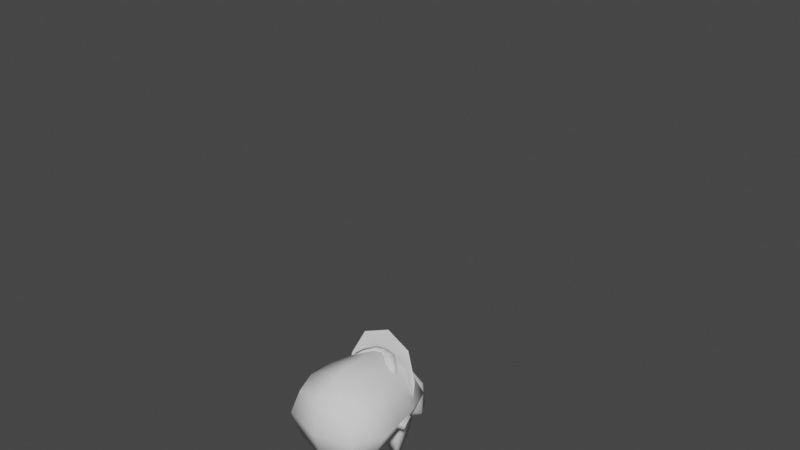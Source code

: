 # Source: NPCCamila.blend  (saved by Blender 3.5.10; exported with 4.5.12 LTS)
import bpy
from mathutils import Matrix  # noqa: F401  (used for matrix-valued properties, if any)

bpy.ops.wm.read_factory_settings(use_empty=True)
scene = bpy.context.scene
scene.name = 'Scene'

# ---- collections
col_collection = bpy.data.collections.new('Collection'); scene.collection.children.link(col_collection)
col_wgts = bpy.data.collections.new('WGTS'); scene.collection.children.link(col_wgts)

# ---- world
world_world = bpy.data.worlds.new('World'); scene.world = world_world
world_world.use_nodes = True; world_world.node_tree.nodes.clear()
_N = world_world.node_tree.nodes; _L = world_world.node_tree.links
n0 = _N.new('ShaderNodeOutputWorld'); n0.name = 'World Output'; n0.location = (300, 300)
n1 = _N.new('ShaderNodeBackground'); n1.name = 'Background'; n1.location = (10, 300)
n1.inputs[0].default_value = (0.05088, 0.05088, 0.05088, 1.0)
_L.new(n1.outputs[0], n0.inputs[0])
n0.is_active_output = True
world_world.color = (0.05088, 0.05088, 0.05088)
world_world.use_sun_shadow = False
world_world.sun_shadow_jitter_overblur = 0.0

# ---- meshes
me_cube_002 = bpy.data.meshes.new('Cube.002')
me_cube_002.from_pydata([(0.07125, -0.06929, -0.1303), (0.08448, -0.06421, 0.0978), (0.08448, 0.07111, -0.07953), (0.08448, 0.08481, 0.1014), (1.573e-09, 0.1062, -0.1164), (1.573e-09, 0.108, 0.1274), (0.103, 0.09794, 0.03653), (0.1096, -0.004766, -0.1064), (0.103, -0.005679, 0.1274), (0.103, -0.09195, 0.03835), (1.573e-09, -0.11, -0.171), (1.573e-09, -0.1193, 0.1274), (1.573e-09, 0.1536, 0.03014), (0.1419, 0.001626, 0.04201), (1.573e-09, -0.154, 0.04748), (1.573e-09, -0.001735, -0.1691), (1.573e-09, -0.005679, 0.1702), (0.09374, 0.09137, -0.03109), (0.09126, -0.08812, -0.04022), (1.573e-09, 0.1376, -0.05135), (0.129, -0.003839, -0.03447), (1.573e-09, -0.1526, -0.03765), (-0.07125, -0.06929, -0.1303), (-0.08448, -0.06421, 0.0978), (-0.08448, 0.07111, -0.07953), (-0.08448, 0.08481, 0.1014), (-0.103, 0.09794, 0.03653), (-0.1096, -0.004766, -0.1064), (-0.103, -0.005679, 0.1274), (-0.103, -0.09195, 0.03835), (-0.1419, 0.001626, 0.04201), (-0.09374, 0.09137, -0.03109), (-0.09126, -0.08812, -0.04022), (-0.129, -0.003839, -0.03447)], [], [(12, 5, 3, 6), (19, 12, 6, 17), (17, 6, 13, 20), (6, 3, 8, 13), (13, 8, 1, 9), (20, 13, 9, 18), (18, 9, 14, 21), (9, 1, 11, 14), (4, 2, 7, 15), (15, 7, 0, 10), (3, 5, 16, 8), (8, 16, 11, 1), (0, 18, 21, 10), (7, 20, 18, 0), (2, 17, 20, 7), (4, 19, 17, 2), (12, 26, 25, 5), (19, 31, 26, 12), (31, 33, 30, 26), (26, 30, 28, 25), (30, 29, 23, 28), (33, 32, 29, 30), (32, 21, 14, 29), (29, 14, 11, 23), (4, 15, 27, 24), (15, 10, 22, 27), (25, 28, 16, 5), (28, 23, 11, 16), (22, 10, 21, 32), (27, 22, 32, 33), (24, 27, 33, 31), (4, 24, 31, 19)])
me_cube_002.polygons.foreach_set('use_smooth', [True] * 32)
_uv = me_cube_002.uv_layers.new(name='UVMap')
_uv.uv.foreach_set('vector', [0.5, 0.375, 0.625, 0.375, 0.625, 0.5, 0.5, 0.5, 0.4375, 0.375, 0.5, 0.375, 0.5, 0.5, 0.4375, 0.5, 0.4375, 0.5, 0.5, 0.5, 0.5, 0.625, 0.4532, 0.625, 0.5, 0.5, 0.625, 0.5, 0.625, 0.625, 0.5, 0.625, 0.5, 0.625, 0.625, 0.625, 0.625, 0.75, 0.5, 0.75, 0.4532, 0.625, 0.5, 0.625, 0.5, 0.75, 0.4375, 0.75, 0.4375, 0.75, 0.5, 0.75, 0.5, 0.875, 0.4375, 0.875, 0.5, 0.75, 0.625, 0.75, 0.625, 0.875, 0.5, 0.875, 0.25, 0.5, 0.375, 0.5, 0.375, 0.625, 0.25, 0.625, 0.25, 0.625, 0.375, 0.625, 0.375, 0.75, 0.25, 0.75, 0.625, 0.5, 0.75, 0.5, 0.75, 0.625, 0.625, 0.625, 0.625, 0.625, 0.75, 0.625, 0.75, 0.75, 0.625, 0.75, 0.375, 0.75, 0.4375, 0.75, 0.4375, 0.875, 0.375, 0.875, 0.375, 0.625, 0.4532, 0.625, 0.4375, 0.75, 0.375, 0.75, 0.375, 0.5, 0.4375, 0.5, 0.4532, 0.625, 0.375, 0.625, 0.375, 0.375, 0.4375, 0.375, 0.4375, 0.5, 0.375, 0.5, 0.5, 0.375, 0.5, 0.5, 0.625, 0.5, 0.625, 0.375, 0.4375, 0.375, 0.4375, 0.5, 0.5, 0.5, 0.5, 0.375, 0.4375, 0.5, 0.4532, 0.625, 0.5, 0.625, 0.5, 0.5, 0.5, 0.5, 0.5, 0.625, 0.625, 0.625, 0.625, 0.5, 0.5, 0.625, 0.5, 0.75, 0.625, 0.75, 0.625, 0.625, 0.4532, 0.625, 0.4375, 0.75, 0.5, 0.75, 0.5, 0.625, 0.4375, 0.75, 0.4375, 0.875, 0.5, 0.875, 0.5, 0.75, 0.5, 0.75, 0.5, 0.875, 0.625, 0.875, 0.625, 0.75, 0.25, 0.5, 0.25, 0.625, 0.375, 0.625, 0.375, 0.5, 0.25, 0.625, 0.25, 0.75, 0.375, 0.75, 0.375, 0.625, 0.625, 0.5, 0.625, 0.625, 0.75, 0.625, 0.75, 0.5, 0.625, 0.625, 0.625, 0.75, 0.75, 0.75, 0.75, 0.625, 0.375, 0.75, 0.375, 0.875, 0.4375, 0.875, 0.4375, 0.75, 0.375, 0.625, 0.375, 0.75, 0.4375, 0.75, 0.4532, 0.625, 0.375, 0.5, 0.375, 0.625, 0.4532, 0.625, 0.4375, 0.5, 0.375, 0.375, 0.375, 0.5, 0.4375, 0.5, 0.4375, 0.375])
me_cube_002.update()
me_cube_003 = bpy.data.meshes.new('Cube.003')
me_cube_003.from_pydata([(0.0, 0.1235, 0.1749), (0.0, 0.1222, -0.1865), (0.0, -0.1067, 0.1761), (0.0, -0.1256, -0.1883), (0.0, 0.1537, -0.07645), (0.0, -0.1718, -0.0827), (0.0, 0.002285, 0.2215), (0.0, 0.002622, -0.2211), (0.0, 0.1582, 0.07923), (0.0, -0.1722, 0.07654), (0.09494, -0.08579, 0.16), (0.1127, -0.09061, -0.1662), (0.09619, 0.09141, 0.1594), (0.1127, 0.09653, -0.1656), (0.1363, 0.1048, -0.08346), (0.1322, -0.001218, 0.1849), (0.1363, -0.003604, -0.1895), (0.1363, -0.103, -0.08665), (0.1858, 0.004826, -0.08484), (0.1116, 0.1009, 0.08079), (0.11, -0.1046, 0.07852), (0.1613, 0.004533, 0.09562), (0.0, 0.1634, -0.01152), (0.0, -0.172, -0.01059), (0.1733, 0.00245, 0.003616), (0.1259, 0.1036, -0.003075), (0.1247, -0.1091, 0.0002581), (-0.09494, -0.08579, 0.16), (-0.1127, -0.09061, -0.1662), (-0.09619, 0.09141, 0.1594), (-0.1127, 0.09653, -0.1656), (-0.1363, 0.1048, -0.08346), (-0.1322, -0.001218, 0.1849), (-0.1363, -0.003604, -0.1895), (-0.1363, -0.103, -0.08665), (-0.1858, 0.004826, -0.08484), (-0.1116, 0.1009, 0.08079), (-0.11, -0.1046, 0.07852), (-0.1613, 0.004533, 0.09562), (-0.1733, 0.00245, 0.003616), (-0.1259, 0.1036, -0.003075), (-0.1247, -0.1091, 0.0002581)], [], [(4, 14, 13, 1), (22, 25, 14, 4), (25, 24, 18, 14), (14, 18, 16, 13), (18, 17, 11, 16), (24, 26, 17, 18), (26, 23, 5, 17), (17, 5, 3, 11), (0, 6, 15, 12), (6, 2, 10, 15), (13, 16, 7, 1), (16, 11, 3, 7), (10, 2, 9, 20), (15, 10, 20, 21), (12, 15, 21, 19), (0, 12, 19, 8), (20, 9, 23, 26), (21, 20, 26, 24), (19, 21, 24, 25), (8, 19, 25, 22), (4, 1, 30, 31), (22, 4, 31, 40), (40, 31, 35, 39), (31, 30, 33, 35), (35, 33, 28, 34), (39, 35, 34, 41), (41, 34, 5, 23), (34, 28, 3, 5), (0, 29, 32, 6), (6, 32, 27, 2), (30, 1, 7, 33), (33, 7, 3, 28), (27, 37, 9, 2), (32, 38, 37, 27), (29, 36, 38, 32), (0, 8, 36, 29), (37, 41, 23, 9), (38, 39, 41, 37), (36, 40, 39, 38), (8, 22, 40, 36)])
me_cube_003.polygons.foreach_set('use_smooth', [True] * 40)
_uv = me_cube_003.uv_layers.new(name='UVMap')
_uv.uv.foreach_set('vector', [0.5, 0.375, 0.5, 0.5, 0.625, 0.5, 0.625, 0.375, 0.4688, 0.375, 0.4688, 0.5, 0.5, 0.5, 0.5, 0.375, 0.4688, 0.5, 0.4766, 0.625, 0.5, 0.625, 0.5, 0.5, 0.5, 0.5, 0.5, 0.625, 0.625, 0.625, 0.625, 0.5, 0.5, 0.625, 0.5, 0.75, 0.625, 0.75, 0.625, 0.625, 0.4766, 0.625, 0.4688, 0.75, 0.5, 0.75, 0.5, 0.625, 0.4688, 0.75, 0.4688, 0.875, 0.5, 0.875, 0.5, 0.75, 0.5, 0.75, 0.5, 0.875, 0.625, 0.875, 0.625, 0.75, 0.25, 0.5, 0.25, 0.625, 0.375, 0.625, 0.375, 0.5, 0.25, 0.625, 0.25, 0.75, 0.375, 0.75, 0.375, 0.625, 0.625, 0.5, 0.625, 0.625, 0.75, 0.625, 0.75, 0.5, 0.625, 0.625, 0.625, 0.75, 0.75, 0.75, 0.75, 0.625, 0.375, 0.75, 0.375, 0.875, 0.4375, 0.875, 0.4375, 0.75, 0.375, 0.625, 0.375, 0.75, 0.4375, 0.75, 0.4532, 0.625, 0.375, 0.5, 0.375, 0.625, 0.4532, 0.625, 0.4375, 0.5, 0.375, 0.375, 0.375, 0.5, 0.4375, 0.5, 0.4375, 0.375, 0.4375, 0.75, 0.4375, 0.875, 0.4688, 0.875, 0.4688, 0.75, 0.4532, 0.625, 0.4375, 0.75, 0.4688, 0.75, 0.4766, 0.625, 0.4375, 0.5, 0.4532, 0.625, 0.4766, 0.625, 0.4688, 0.5, 0.4375, 0.375, 0.4375, 0.5, 0.4688, 0.5, 0.4688, 0.375, 0.5, 0.375, 0.625, 0.375, 0.625, 0.5, 0.5, 0.5, 0.4688, 0.375, 0.5, 0.375, 0.5, 0.5, 0.4688, 0.5, 0.4688, 0.5, 0.5, 0.5, 0.5, 0.625, 0.4766, 0.625, 0.5, 0.5, 0.625, 0.5, 0.625, 0.625, 0.5, 0.625, 0.5, 0.625, 0.625, 0.625, 0.625, 0.75, 0.5, 0.75, 0.4766, 0.625, 0.5, 0.625, 0.5, 0.75, 0.4688, 0.75, 0.4688, 0.75, 0.5, 0.75, 0.5, 0.875, 0.4688, 0.875, 0.5, 0.75, 0.625, 0.75, 0.625, 0.875, 0.5, 0.875, 0.25, 0.5, 0.375, 0.5, 0.375, 0.625, 0.25, 0.625, 0.25, 0.625, 0.375, 0.625, 0.375, 0.75, 0.25, 0.75, 0.625, 0.5, 0.75, 0.5, 0.75, 0.625, 0.625, 0.625, 0.625, 0.625, 0.75, 0.625, 0.75, 0.75, 0.625, 0.75, 0.375, 0.75, 0.4375, 0.75, 0.4375, 0.875, 0.375, 0.875, 0.375, 0.625, 0.4532, 0.625, 0.4375, 0.75, 0.375, 0.75, 0.375, 0.5, 0.4375, 0.5, 0.4532, 0.625, 0.375, 0.625, 0.375, 0.375, 0.4375, 0.375, 0.4375, 0.5, 0.375, 0.5, 0.4375, 0.75, 0.4688, 0.75, 0.4688, 0.875, 0.4375, 0.875, 0.4532, 0.625, 0.4766, 0.625, 0.4688, 0.75, 0.4375, 0.75, 0.4375, 0.5, 0.4688, 0.5, 0.4766, 0.625, 0.4532, 0.625, 0.4375, 0.375, 0.4688, 0.375, 0.4688, 0.5, 0.4375, 0.5])
me_cube_003.use_mirror_x = True
me_cube_003.update()
me_cube_005 = bpy.data.meshes.new('Cube.005')
me_cube_005.from_pydata([(-0.1037, 0.07763, -0.01344), (0.0003981, 0.08604, -0.01344), (-0.0975, 0.07352, 0.03339), (0.00225, 0.08301, 0.03339), (-0.1019, -0.04352, -0.01344), (-0.01618, -0.04623, -0.01344), (-0.09155, -0.03622, 0.03339), (-0.01331, -0.04519, 0.03339), (0.03774, 0.06614, -0.02221), (0.06034, 0.0656, 0.0172), (0.05909, -0.02366, 0.0172), (0.04029, -0.02204, -0.02366), (0.06427, 0.05039, -0.02767), (0.08846, 0.05039, -0.004958), (0.09058, -0.00971, -0.006166), (0.0664, -0.00971, -0.02888), (-0.04975, 0.09471, -0.01344), (-0.04892, 0.08969, 0.03339), (-0.04173, -0.07376, 0.03339), (-0.04131, -0.07878, -0.01344), (0.01556, -0.05928, 0.02326), (-0.005358, -0.05126, -0.01763), (0.01643, -0.08718, 0.01237), (-0.00184, -0.07419, -0.02625), (0.03681, -0.06485, 0.01085), (0.01192, -0.05705, -0.01899), (0.03369, -0.08042, 0.007785), (0.01077, -0.06598, -0.02107), (-0.1025, 0.02474, 0.03339), (0.006589, 0.02549, 0.03339), (-0.1079, 0.02428, -0.01344), (0.006589, 0.02549, -0.01344), (0.06117, 0.02165, 0.0172), (0.04156, 0.02165, -0.02439), (0.09058, 0.02165, -0.006166), (0.0664, 0.02165, -0.02888), (-0.04703, 0.0257, -0.01344), (-0.04703, 0.0257, 0.03339), (-0.1037, 0.07763, 0.009972), (0.001834, 0.09077, 0.009972), (-0.1019, -0.04352, 0.009972), (-0.005411, -0.04702, 0.009972), (0.05137, 0.07244, -0.003592), (0.05137, -0.02913, -0.003592), (0.08113, 0.05039, -0.0205), (0.08325, -0.00971, -0.02171), (-0.04131, -0.07878, 0.009972), (-0.04975, 0.09471, 0.009972), (0.006412, -0.05275, 0.002903), (0.008987, -0.08488, -0.00798), (0.02766, -0.05832, -0.009509), (0.02454, -0.07389, -0.01257), (0.08325, 0.02165, -0.02171), (-0.1079, 0.02428, 0.009972)], [], [(47, 17, 3, 39), (37, 18, 7, 29), (46, 49, 22, 18), (36, 16, 1, 31), (53, 30, 4, 40), (39, 42, 8, 1), (33, 35, 15, 11), (31, 33, 11, 5), (29, 32, 9, 3), (41, 43, 10, 7), (52, 35, 12, 44), (32, 34, 13, 9), (43, 45, 14, 10), (42, 44, 12, 8), (30, 0, 16, 36), (40, 4, 19, 46), (28, 6, 18, 37), (38, 2, 17, 47), (49, 51, 26, 22), (5, 21, 23, 19), (41, 48, 21, 5), (18, 22, 20, 7), (51, 27, 25, 50), (22, 26, 24, 20), (21, 25, 27, 23), (48, 50, 25, 21), (2, 28, 37, 17), (4, 30, 36, 19), (10, 14, 34, 32), (45, 15, 35, 52), (7, 10, 32, 29), (1, 8, 33, 31), (8, 12, 35, 33), (38, 0, 30, 53), (19, 36, 5), (17, 37, 29, 3), (2, 38, 53, 28), (14, 45, 52, 34), (20, 24, 50, 48), (26, 51, 50, 24), (7, 20, 48, 41), (23, 27, 51, 49), (0, 38, 47, 16), (6, 40, 46, 18), (9, 13, 44, 42), (11, 15, 45, 43), (34, 52, 44, 13), (5, 11, 43, 41), (3, 9, 42, 39), (28, 53, 40, 6), (19, 23, 49, 46), (16, 47, 39, 1), (36, 31, 5)])
me_cube_005.polygons.foreach_set('use_smooth', [True] * 53)
_uv = me_cube_005.uv_layers.new(name='UVMap')
_uv.uv.foreach_set('vector', [0.5, 0.125, 0.5, 0.25, 0.625, 0.25, 0.625, 0.125, 0.5, 0.375, 0.5, 0.5, 0.625, 0.5, 0.625, 0.375, 0.5, 0.625, 0.5, 0.625, 0.5, 0.5, 0.5, 0.5, 0.5, 0.875, 0.5, 1.0, 0.625, 1.0, 0.625, 0.875, 0.25, 0.625, 0.25, 0.75, 0.375, 0.75, 0.375, 0.625, 0.625, 0.125, 0.625, 0.125, 0.625, 0.0, 0.625, 0.0, 0.625, 0.875, 0.625, 0.875, 0.625, 0.75, 0.625, 0.75, 0.625, 0.875, 0.625, 0.875, 0.625, 0.75, 0.625, 0.75, 0.625, 0.375, 0.625, 0.375, 0.625, 0.25, 0.625, 0.25, 0.625, 0.625, 0.625, 0.625, 0.625, 0.5, 0.625, 0.5, 0.75, 0.625, 0.75, 0.75, 0.875, 0.75, 0.875, 0.625, 0.625, 0.375, 0.625, 0.375, 0.625, 0.25, 0.625, 0.25, 0.625, 0.625, 0.625, 0.625, 0.625, 0.5, 0.625, 0.5, 0.625, 0.125, 0.625, 0.125, 0.625, 0.0, 0.625, 0.0, 0.375, 0.875, 0.375, 1.0, 0.5, 1.0, 0.5, 0.875, 0.375, 0.625, 0.375, 0.75, 0.5, 0.75, 0.5, 0.625, 0.375, 0.375, 0.375, 0.5, 0.5, 0.5, 0.5, 0.375, 0.375, 0.125, 0.375, 0.25, 0.5, 0.25, 0.5, 0.125, 0.5, 0.625, 0.5, 0.625, 0.5, 0.5, 0.5, 0.5, 0.625, 0.75, 0.625, 0.75, 0.5, 0.75, 0.5, 0.75, 0.625, 0.625, 0.625, 0.625, 0.625, 0.75, 0.625, 0.75, 0.5, 0.5, 0.5, 0.5, 0.625, 0.5, 0.625, 0.5, 0.5, 0.625, 0.5, 0.75, 0.625, 0.75, 0.625, 0.625, 0.5, 0.5, 0.5, 0.5, 0.625, 0.5, 0.625, 0.5, 0.625, 0.75, 0.625, 0.75, 0.5, 0.75, 0.5, 0.75, 0.625, 0.625, 0.625, 0.625, 0.625, 0.75, 0.625, 0.75, 0.375, 0.25, 0.375, 0.375, 0.5, 0.375, 0.5, 0.25, 0.375, 0.75, 0.375, 0.875, 0.5, 0.875, 0.5, 0.75, 0.625, 0.5, 0.625, 0.5, 0.625, 0.375, 0.625, 0.375, 0.625, 0.625, 0.625, 0.75, 0.75, 0.75, 0.75, 0.625, 0.625, 0.5, 0.625, 0.5, 0.625, 0.375, 0.625, 0.375, 0.625, 1.0, 0.625, 1.0, 0.625, 0.875, 0.625, 0.875, 0.625, 1.0, 0.625, 1.0, 0.625, 0.875, 0.625, 0.875, 0.125, 0.625, 0.125, 0.75, 0.25, 0.75, 0.25, 0.625, 0.5, 0.75, 0.5, 0.875, 0.625, 0.75, 0.5, 0.25, 0.5, 0.375, 0.625, 0.375, 0.625, 0.25, 0.125, 0.5, 0.125, 0.625, 0.25, 0.625, 0.25, 0.5, 0.625, 0.5, 0.625, 0.625, 0.75, 0.625, 0.75, 0.5, 0.625, 0.5, 0.625, 0.5, 0.625, 0.625, 0.625, 0.625, 0.5, 0.5, 0.5, 0.625, 0.625, 0.625, 0.625, 0.5, 0.625, 0.5, 0.625, 0.5, 0.625, 0.625, 0.625, 0.625, 0.5, 0.75, 0.5, 0.75, 0.5, 0.625, 0.5, 0.625, 0.375, 0.0, 0.375, 0.125, 0.5, 0.125, 0.5, 0.0, 0.375, 0.5, 0.375, 0.625, 0.5, 0.625, 0.5, 0.5, 0.625, 0.25, 0.625, 0.25, 0.625, 0.125, 0.625, 0.125, 0.625, 0.75, 0.625, 0.75, 0.625, 0.625, 0.625, 0.625, 0.75, 0.5, 0.75, 0.625, 0.875, 0.625, 0.875, 0.5, 0.625, 0.75, 0.625, 0.75, 0.625, 0.625, 0.625, 0.625, 0.625, 0.25, 0.625, 0.25, 0.625, 0.125, 0.625, 0.125, 0.25, 0.5, 0.25, 0.625, 0.375, 0.625, 0.375, 0.5, 0.5, 0.75, 0.5, 0.75, 0.5, 0.625, 0.5, 0.625, 0.5, 0.0, 0.5, 0.125, 0.625, 0.125, 0.625, 0.0, 0.5, 0.875, 0.625, 0.875, 0.625, 0.75])
me_cube_005.update()
me_cube_007 = bpy.data.meshes.new('Cube.007')
me_cube_007.from_pydata([(-0.06858, 0.02914, -0.04356), (-0.0559, 0.03553, 0.05756), (-0.06111, 0.1032, -0.04356), (-0.05593, 0.1032, 0.05827), (0.06858, 0.02914, -0.04356), (0.0559, 0.03553, 0.05756), (0.06111, 0.1032, -0.04356), (0.05593, 0.1032, 0.05827), (-0.06858, -0.03141, -0.04356), (-0.05706, -0.04817, 0.04194), (0.05706, -0.04817, 0.04194), (0.06858, -0.03141, -0.04356), (-0.05199, -0.09428, -0.04356), (-0.04792, -0.09428, -0.004274), (0.04792, -0.09428, -0.004274), (0.05199, -0.09428, -0.04356), (0.02286, 0.1145, -0.04356), (-0.02286, 0.1145, -0.04356), (-0.02286, 0.1145, 0.07037), (0.02286, 0.1145, 0.07037), (-0.02286, 0.02914, -0.04356), (0.02286, 0.02914, -0.04356), (0.02286, 0.03553, 0.07369), (-0.02286, 0.03553, 0.07369), (-0.02286, -0.03141, -0.04356), (0.02286, -0.03141, -0.04356), (0.02286, -0.04817, 0.05461), (-0.02286, -0.04817, 0.05461), (-0.02286, -0.1085, -0.04356), (0.02286, -0.1085, -0.04356), (0.02111, -0.1085, -0.003709), (-0.02111, -0.1085, -0.003709)], [], [(0, 1, 3, 2), (16, 19, 7, 6), (6, 7, 5, 4), (4, 5, 10, 11), (16, 6, 4, 21), (18, 3, 1, 23), (25, 11, 15, 29), (1, 0, 8, 9), (21, 4, 11, 25), (23, 1, 9, 27), (28, 31, 13, 12), (9, 8, 12, 13), (27, 9, 13, 31), (11, 10, 14, 15), (10, 26, 30, 14), (26, 27, 31, 30), (15, 14, 30, 29), (29, 30, 31, 28), (5, 22, 26, 10), (22, 23, 27, 26), (0, 20, 24, 8), (20, 21, 25, 24), (8, 24, 28, 12), (24, 25, 29, 28), (7, 19, 22, 5), (19, 18, 23, 22), (2, 17, 20, 0), (17, 16, 21, 20), (2, 3, 18, 17), (17, 18, 19, 16)])
me_cube_007.polygons.foreach_set('use_smooth', [True] * 30)
_uv = me_cube_007.uv_layers.new(name='UVMap')
_uv.uv.foreach_set('vector', [0.375, 0.0, 0.625, 0.0, 0.625, 0.25, 0.375, 0.25, 0.375, 0.4167, 0.625, 0.4167, 0.625, 0.5, 0.375, 0.5, 0.375, 0.5, 0.625, 0.5, 0.625, 0.75, 0.375, 0.75, 0.375, 0.75, 0.625, 0.75, 0.625, 0.75, 0.375, 0.75, 0.2917, 0.5, 0.375, 0.5, 0.375, 0.75, 0.2917, 0.75, 0.7917, 0.5, 0.875, 0.5, 0.875, 0.75, 0.7917, 0.75, 0.2917, 0.75, 0.375, 0.75, 0.375, 0.75, 0.2917, 0.75, 0.625, 0.0, 0.375, 0.0, 0.375, 0.0, 0.625, 0.0, 0.2917, 0.75, 0.375, 0.75, 0.375, 0.75, 0.2917, 0.75, 0.7917, 0.75, 0.875, 0.75, 0.875, 0.75, 0.7917, 0.75, 0.375, 0.9167, 0.625, 0.9167, 0.625, 1.0, 0.375, 1.0, 0.625, 0.0, 0.375, 0.0, 0.375, 0.0, 0.625, 0.0, 0.7917, 0.75, 0.875, 0.75, 0.875, 0.75, 0.7917, 0.75, 0.375, 0.75, 0.625, 0.75, 0.625, 0.75, 0.375, 0.75, 0.625, 0.75, 0.7083, 0.75, 0.7083, 0.75, 0.625, 0.75, 0.7083, 0.75, 0.7917, 0.75, 0.7917, 0.75, 0.7083, 0.75, 0.375, 0.75, 0.625, 0.75, 0.625, 0.8333, 0.375, 0.8333, 0.375, 0.8333, 0.625, 0.8333, 0.625, 0.9167, 0.375, 0.9167, 0.625, 0.75, 0.7083, 0.75, 0.7083, 0.75, 0.625, 0.75, 0.7083, 0.75, 0.7917, 0.75, 0.7917, 0.75, 0.7083, 0.75, 0.125, 0.75, 0.2083, 0.75, 0.2083, 0.75, 0.125, 0.75, 0.2083, 0.75, 0.2917, 0.75, 0.2917, 0.75, 0.2083, 0.75, 0.125, 0.75, 0.2083, 0.75, 0.2083, 0.75, 0.125, 0.75, 0.2083, 0.75, 0.2917, 0.75, 0.2917, 0.75, 0.2083, 0.75, 0.625, 0.5, 0.7083, 0.5, 0.7083, 0.75, 0.625, 0.75, 0.7083, 0.5, 0.7917, 0.5, 0.7917, 0.75, 0.7083, 0.75, 0.125, 0.5, 0.2083, 0.5, 0.2083, 0.75, 0.125, 0.75, 0.2083, 0.5, 0.2917, 0.5, 0.2917, 0.75, 0.2083, 0.75, 0.375, 0.25, 0.625, 0.25, 0.625, 0.3333, 0.375, 0.3333, 0.375, 0.3333, 0.625, 0.3333, 0.625, 0.4167, 0.375, 0.4167])
me_cube_007.update()
me_cube_008 = bpy.data.meshes.new('Cube.008')
me_cube_008.from_pydata([(0.1126, 0.007474, 0.04509), (0.128, 0.03425, 0.03893), (0.1422, 0.05125, 0.01138), (0.1113, 0.002256, -0.04194), (0.09327, -0.01879, -0.0215), (0.1273, -0.0139, 0.03652), (0.1624, 0.009991, 0.05067), (0.1749, 0.02145, 0.00809), (0.1274, -0.02017, -0.04169), (0.1081, -0.03234, -0.02221), (0.09139, -0.03092, -0.02136), (0.119, -0.01296, -0.05558), (0.1676, 0.04328, 0.009674), (0.1491, 0.02823, 0.06298), (0.1201, -0.01355, 0.04431), (0.1025, -0.007989, -0.03199), (0.105, -0.02208, -0.03819), (0.119, -0.02549, -0.03318), (-0.1126, 0.007474, 0.04509), (-0.128, 0.03425, 0.03893), (-0.1422, 0.05125, 0.01138), (-0.1113, 0.002256, -0.04194), (-0.09327, -0.01879, -0.0215), (-0.1273, -0.0139, 0.03652), (-0.1624, 0.009991, 0.05067), (-0.1749, 0.02145, 0.00809), (-0.1274, -0.02017, -0.04169), (-0.1081, -0.03234, -0.02221), (-0.09139, -0.03092, -0.02136), (-0.119, -0.01296, -0.05558), (-0.1676, 0.04328, 0.009674), (-0.1491, 0.02823, 0.06298), (-0.1201, -0.01355, 0.04431), (-0.1025, -0.007989, -0.03199), (-0.105, -0.02208, -0.03819), (-0.119, -0.02549, -0.03318)], [], [(0, 4, 15, 1), (17, 6, 7, 8), (5, 6, 17, 9), (11, 16, 17, 8), (13, 12, 7, 6), (10, 14, 5, 9), (12, 11, 8, 7), (14, 13, 6, 5), (0, 1, 13, 14), (2, 3, 11, 12), (4, 0, 14, 10), (1, 2, 12, 13), (3, 15, 16, 11), (1, 15, 3, 2), (17, 16, 10, 9), (16, 15, 4, 10), (18, 19, 33, 22), (35, 26, 25, 24), (23, 27, 35, 24), (29, 26, 35, 34), (31, 24, 25, 30), (28, 27, 23, 32), (30, 25, 26, 29), (32, 23, 24, 31), (18, 32, 31, 19), (20, 30, 29, 21), (22, 28, 32, 18), (19, 31, 30, 20), (21, 29, 34, 33), (19, 20, 21, 33), (35, 27, 28, 34), (34, 28, 22, 33)])
me_cube_008.polygons.foreach_set('use_smooth', [True] * 32)
_uv = me_cube_008.uv_layers.new(name='UVMap')
_uv.uv.foreach_set('vector', [0.0, 0.0, 0.0, 0.0, 0.0, 0.0, 0.0, 0.0, 0.0, 0.0, 0.0, 0.0, 0.0, 0.0, 0.0, 0.0, 0.0, 0.0, 0.0, 0.0, 0.0, 0.0, 0.0, 0.0, 0.0, 0.0, 0.0, 0.0, 0.0, 0.0, 0.0, 0.0, 0.0, 0.0, 0.0, 0.0, 0.0, 0.0, 0.0, 0.0, 0.0, 0.0, 0.0, 0.0, 0.0, 0.0, 0.0, 0.0, 0.0, 0.0, 0.0, 0.0, 0.0, 0.0, 0.0, 0.0, 0.0, 0.0, 0.0, 0.0, 0.0, 0.0, 0.0, 0.0, 0.0, 0.0, 0.0, 0.0, 0.0, 0.0, 0.0, 0.0, 0.0, 0.0, 0.0, 0.0, 0.0, 0.0, 0.0, 0.0, 0.0, 0.0, 0.0, 0.0, 0.0, 0.0, 0.0, 0.0, 0.0, 0.0, 0.0, 0.0, 0.0, 0.0, 0.0, 0.0, 0.0, 0.0, 0.0, 0.0, 0.0, 0.0, 0.0, 0.0, 0.0, 0.0, 0.0, 0.0, 0.0, 0.0, 0.0, 0.0, 0.0, 0.0, 0.0, 0.0, 0.0, 0.0, 0.0, 0.0, 0.0, 0.0, 0.0, 0.0, 0.0, 0.0, 0.0, 0.0, 0.0, 0.0, 0.0, 0.0, 0.0, 0.0, 0.0, 0.0, 0.0, 0.0, 0.0, 0.0, 0.0, 0.0, 0.0, 0.0, 0.0, 0.0, 0.0, 0.0, 0.0, 0.0, 0.0, 0.0, 0.0, 0.0, 0.0, 0.0, 0.0, 0.0, 0.0, 0.0, 0.0, 0.0, 0.0, 0.0, 0.0, 0.0, 0.0, 0.0, 0.0, 0.0, 0.0, 0.0, 0.0, 0.0, 0.0, 0.0, 0.0, 0.0, 0.0, 0.0, 0.0, 0.0, 0.0, 0.0, 0.0, 0.0, 0.0, 0.0, 0.0, 0.0, 0.0, 0.0, 0.0, 0.0, 0.0, 0.0, 0.0, 0.0, 0.0, 0.0, 0.0, 0.0, 0.0, 0.0, 0.0, 0.0, 0.0, 0.0, 0.0, 0.0, 0.0, 0.0, 0.0, 0.0, 0.0, 0.0, 0.0, 0.0, 0.0, 0.0, 0.0, 0.0, 0.0, 0.0, 0.0, 0.0, 0.0, 0.0, 0.0, 0.0, 0.0, 0.0, 0.0, 0.0, 0.0, 0.0, 0.0, 0.0, 0.0, 0.0, 0.0, 0.0, 0.0, 0.0, 0.0, 0.0, 0.0, 0.0, 0.0, 0.0, 0.0, 0.0, 0.0, 0.0, 0.0, 0.0])
me_cube_008.update()
me_cube_009 = bpy.data.meshes.new('Cube.009')
me_cube_009.from_pydata([(0.1037, 0.07763, -0.01344), (-0.0003982, 0.08604, -0.01344), (0.0975, 0.07352, 0.03339), (-0.00225, 0.08301, 0.03339), (0.1019, -0.04352, -0.01344), (0.01618, -0.04623, -0.01344), (0.09155, -0.03622, 0.03339), (0.01331, -0.04519, 0.03339), (-0.03774, 0.06614, -0.02221), (-0.06034, 0.0656, 0.0172), (-0.05909, -0.02366, 0.0172), (-0.04029, -0.02204, -0.02366), (-0.06427, 0.05039, -0.02767), (-0.08846, 0.05039, -0.004958), (-0.09058, -0.00971, -0.006166), (-0.0664, -0.00971, -0.02888), (0.04975, 0.09471, -0.01344), (0.04892, 0.08969, 0.03339), (0.04173, -0.07376, 0.03339), (0.04131, -0.07878, -0.01344), (-0.01556, -0.05928, 0.02326), (0.005358, -0.05126, -0.01763), (-0.01643, -0.08718, 0.01237), (0.00184, -0.07419, -0.02625), (-0.03681, -0.06485, 0.01085), (-0.01192, -0.05705, -0.01899), (-0.03369, -0.08042, 0.007785), (-0.01077, -0.06598, -0.02107), (0.1025, 0.02474, 0.03339), (-0.006589, 0.02549, 0.03339), (0.1079, 0.02428, -0.01344), (-0.006589, 0.02549, -0.01344), (-0.06117, 0.02165, 0.0172), (-0.04156, 0.02165, -0.02439), (-0.09058, 0.02165, -0.006166), (-0.0664, 0.02165, -0.02888), (0.04703, 0.0257, -0.01344), (0.04703, 0.0257, 0.03339), (0.1037, 0.07763, 0.009972), (-0.001834, 0.09077, 0.009972), (0.1019, -0.04352, 0.009972), (0.005411, -0.04702, 0.009972), (-0.05137, 0.07244, -0.003592), (-0.05137, -0.02913, -0.003592), (-0.08113, 0.05039, -0.0205), (-0.08325, -0.00971, -0.02171), (0.04131, -0.07878, 0.009972), (0.04975, 0.09471, 0.009972), (-0.006412, -0.05275, 0.002903), (-0.008987, -0.08488, -0.00798), (-0.02766, -0.05832, -0.009509), (-0.02454, -0.07389, -0.01257), (-0.08325, 0.02165, -0.02171), (0.1079, 0.02428, 0.009972)], [], [(47, 39, 3, 17), (37, 29, 7, 18), (46, 18, 22, 49), (36, 31, 1, 16), (53, 40, 4, 30), (39, 1, 8, 42), (33, 11, 15, 35), (31, 5, 11, 33), (29, 3, 9, 32), (41, 7, 10, 43), (52, 44, 12, 35), (32, 9, 13, 34), (43, 10, 14, 45), (42, 8, 12, 44), (30, 36, 16, 0), (40, 46, 19, 4), (28, 37, 18, 6), (38, 47, 17, 2), (49, 22, 26, 51), (5, 19, 23, 21), (41, 5, 21, 48), (18, 7, 20, 22), (51, 50, 25, 27), (22, 20, 24, 26), (21, 23, 27, 25), (48, 21, 25, 50), (2, 17, 37, 28), (4, 19, 36, 30), (10, 32, 34, 14), (45, 52, 35, 15), (7, 29, 32, 10), (1, 31, 33, 8), (8, 33, 35, 12), (38, 53, 30, 0), (19, 5, 36), (17, 3, 29, 37), (2, 28, 53, 38), (14, 34, 52, 45), (20, 48, 50, 24), (26, 24, 50, 51), (7, 41, 48, 20), (23, 49, 51, 27), (0, 16, 47, 38), (6, 18, 46, 40), (9, 42, 44, 13), (11, 43, 45, 15), (34, 13, 44, 52), (5, 41, 43, 11), (3, 39, 42, 9), (28, 6, 40, 53), (19, 46, 49, 23), (16, 1, 39, 47), (36, 5, 31)])
me_cube_009.polygons.foreach_set('use_smooth', [True] * 53)
_uv = me_cube_009.uv_layers.new(name='UVMap')
_uv.uv.foreach_set('vector', [0.5, 0.125, 0.625, 0.125, 0.625, 0.25, 0.5, 0.25, 0.5, 0.375, 0.625, 0.375, 0.625, 0.5, 0.5, 0.5, 0.5, 0.625, 0.5, 0.5, 0.5, 0.5, 0.5, 0.625, 0.5, 0.875, 0.625, 0.875, 0.625, 1.0, 0.5, 1.0, 0.25, 0.625, 0.375, 0.625, 0.375, 0.75, 0.25, 0.75, 0.625, 0.125, 0.625, 0.0, 0.625, 0.0, 0.625, 0.125, 0.625, 0.875, 0.625, 0.75, 0.625, 0.75, 0.625, 0.875, 0.625, 0.875, 0.625, 0.75, 0.625, 0.75, 0.625, 0.875, 0.625, 0.375, 0.625, 0.25, 0.625, 0.25, 0.625, 0.375, 0.625, 0.625, 0.625, 0.5, 0.625, 0.5, 0.625, 0.625, 0.75, 0.625, 0.875, 0.625, 0.875, 0.75, 0.75, 0.75, 0.625, 0.375, 0.625, 0.25, 0.625, 0.25, 0.625, 0.375, 0.625, 0.625, 0.625, 0.5, 0.625, 0.5, 0.625, 0.625, 0.625, 0.125, 0.625, 0.0, 0.625, 0.0, 0.625, 0.125, 0.375, 0.875, 0.5, 0.875, 0.5, 1.0, 0.375, 1.0, 0.375, 0.625, 0.5, 0.625, 0.5, 0.75, 0.375, 0.75, 0.375, 0.375, 0.5, 0.375, 0.5, 0.5, 0.375, 0.5, 0.375, 0.125, 0.5, 0.125, 0.5, 0.25, 0.375, 0.25, 0.5, 0.625, 0.5, 0.5, 0.5, 0.5, 0.5, 0.625, 0.625, 0.75, 0.5, 0.75, 0.5, 0.75, 0.625, 0.75, 0.625, 0.625, 0.625, 0.75, 0.625, 0.75, 0.625, 0.625, 0.5, 0.5, 0.625, 0.5, 0.625, 0.5, 0.5, 0.5, 0.5, 0.625, 0.625, 0.625, 0.625, 0.75, 0.5, 0.75, 0.5, 0.5, 0.625, 0.5, 0.625, 0.5, 0.5, 0.5, 0.625, 0.75, 0.5, 0.75, 0.5, 0.75, 0.625, 0.75, 0.625, 0.625, 0.625, 0.75, 0.625, 0.75, 0.625, 0.625, 0.375, 0.25, 0.5, 0.25, 0.5, 0.375, 0.375, 0.375, 0.375, 0.75, 0.5, 0.75, 0.5, 0.875, 0.375, 0.875, 0.625, 0.5, 0.625, 0.375, 0.625, 0.375, 0.625, 0.5, 0.625, 0.625, 0.75, 0.625, 0.75, 0.75, 0.625, 0.75, 0.625, 0.5, 0.625, 0.375, 0.625, 0.375, 0.625, 0.5, 0.625, 1.0, 0.625, 0.875, 0.625, 0.875, 0.625, 1.0, 0.625, 1.0, 0.625, 0.875, 0.625, 0.875, 0.625, 1.0, 0.125, 0.625, 0.25, 0.625, 0.25, 0.75, 0.125, 0.75, 0.5, 0.75, 0.625, 0.75, 0.5, 0.875, 0.5, 0.25, 0.625, 0.25, 0.625, 0.375, 0.5, 0.375, 0.125, 0.5, 0.25, 0.5, 0.25, 0.625, 0.125, 0.625, 0.625, 0.5, 0.75, 0.5, 0.75, 0.625, 0.625, 0.625, 0.625, 0.5, 0.625, 0.625, 0.625, 0.625, 0.625, 0.5, 0.5, 0.5, 0.625, 0.5, 0.625, 0.625, 0.5, 0.625, 0.625, 0.5, 0.625, 0.625, 0.625, 0.625, 0.625, 0.5, 0.5, 0.75, 0.5, 0.625, 0.5, 0.625, 0.5, 0.75, 0.375, 0.0, 0.5, 0.0, 0.5, 0.125, 0.375, 0.125, 0.375, 0.5, 0.5, 0.5, 0.5, 0.625, 0.375, 0.625, 0.625, 0.25, 0.625, 0.125, 0.625, 0.125, 0.625, 0.25, 0.625, 0.75, 0.625, 0.625, 0.625, 0.625, 0.625, 0.75, 0.75, 0.5, 0.875, 0.5, 0.875, 0.625, 0.75, 0.625, 0.625, 0.75, 0.625, 0.625, 0.625, 0.625, 0.625, 0.75, 0.625, 0.25, 0.625, 0.125, 0.625, 0.125, 0.625, 0.25, 0.25, 0.5, 0.375, 0.5, 0.375, 0.625, 0.25, 0.625, 0.5, 0.75, 0.5, 0.625, 0.5, 0.625, 0.5, 0.75, 0.5, 0.0, 0.625, 0.0, 0.625, 0.125, 0.5, 0.125, 0.5, 0.875, 0.625, 0.75, 0.625, 0.875])
me_cube_009.update()
me_cube = bpy.data.meshes.new('Cube')
me_cube.from_pydata([(0.02014, -0.106, -0.07757), (0.0309, -0.1133, -0.05322), (0.08671, 0.0855, -0.0741), (0.0967, 0.0901, 0.009932), (0.0, 0.1229, -0.09886), (0.0, 0.1339, 0.008072), (0.09817, -0.01952, -0.07198), (0.1109, -0.01787, -0.02064), (0.05326, 0.06176, -0.03929), (0.0466, -0.01607, -0.04689), (0.1162, 0.1001, -0.03361), (0.02552, -0.1097, -0.06539), (0.0, 0.08266, -0.04396), (0.0, 0.1725, -0.06139), (0.1045, -0.0187, -0.04631), (0.01692, -0.1078, -0.04857), (0.06255, -0.01691, -0.0131), (0.0, 0.08382, 0.005351), (0.04876, 0.06444, 0.006437), (0.01199, -0.1024, -0.07189), (0.01325, -0.107, -0.06183), (0.03062, -0.01523, -0.08073), (0.05735, 0.05932, -0.08083), (0.0, 0.08153, -0.09211)], [], [(13, 5, 3, 10), (14, 7, 1, 11), (9, 20, 15, 16), (7, 16, 15, 1), (11, 1, 15, 20), (3, 18, 16, 7), (10, 3, 7, 14), (2, 10, 14, 6), (0, 11, 20, 19), (6, 14, 11, 0), (4, 13, 10, 2), (12, 8, 18, 17), (8, 9, 16, 18), (18, 3, 5, 17), (21, 19, 20, 9), (21, 9, 8, 22), (23, 22, 8, 12)])
me_cube.polygons.foreach_set('use_smooth', [True] * 17)
_uv = me_cube.uv_layers.new(name='UVMap')
_uv.uv.foreach_set('vector', [0.5, 0.375, 0.625, 0.375, 0.625, 0.5, 0.5, 0.5, 0.5, 0.625, 0.625, 0.625, 0.625, 0.75, 0.5, 0.75, 0.4844, 0.625, 0.5, 0.8238, 0.625, 0.8253, 0.6795, 0.625, 0.625, 0.625, 0.6795, 0.625, 0.7003, 0.75, 0.625, 0.75, 0.5, 0.75, 0.625, 0.75, 0.625, 0.8253, 0.5, 0.8238, 0.625, 0.5, 0.6903, 0.5538, 0.6795, 0.625, 0.625, 0.625, 0.5, 0.5, 0.625, 0.5, 0.625, 0.625, 0.5, 0.625, 0.375, 0.5, 0.5, 0.5, 0.5, 0.625, 0.375, 0.625, 0.375, 0.75, 0.5, 0.75, 0.5, 0.8238, 0.375, 0.8217, 0.375, 0.625, 0.5, 0.625, 0.5, 0.75, 0.375, 0.75, 0.375, 0.375, 0.5, 0.375, 0.5, 0.5, 0.375, 0.5, 0.497, 0.5471, 0.5007, 0.5522, 0.6903, 0.5538, 0.75, 0.549, 0.5007, 0.5522, 0.4844, 0.625, 0.6795, 0.625, 0.6903, 0.5538, 0.6903, 0.5538, 0.625, 0.5, 0.75, 0.5, 0.75, 0.549, 0.289, 0.625, 0.3033, 0.75, 0.5, 0.8238, 0.4844, 0.625, 0.289, 0.625, 0.4844, 0.625, 0.5007, 0.5522, 0.3285, 0.5508, 0.25, 0.5452, 0.3285, 0.5508, 0.5007, 0.5522, 0.497, 0.5471])
me_cube.update()
me_cube_001 = bpy.data.meshes.new('Cube.001')
me_cube_001.from_pydata([(0.09073, -0.04378, 0.1255), (0.08448, 0.1037, 0.1038), (1.573e-09, 0.1309, 0.1255), (0.103, 0.1057, 0.03764), (0.1064, 0.01891, 0.1447), (0.09657, -0.08758, 0.07159), (1.573e-09, -0.0931, 0.1639), (1.573e-09, 0.1594, 0.02191), (0.1419, 0.01166, 0.05934), (1.573e-09, -0.1472, 0.09109), (1.573e-09, 0.02617, 0.187), (-0.09073, -0.04378, 0.1255), (-0.08448, 0.1037, 0.1038), (-0.103, 0.1057, 0.03764), (-0.1064, 0.01891, 0.1447), (-0.09657, -0.08758, 0.07159), (-0.1419, 0.01166, 0.05934), (0.09657, -0.184, 0.09234), (0.1419, -0.0868, 0.07222), (1.573e-09, -0.2238, 0.1025), (-0.09657, -0.184, 0.09234), (-0.1419, -0.0868, 0.07222)], [], [(7, 2, 1, 3), (3, 1, 4, 8), (8, 4, 0, 5), (5, 0, 6, 9), (1, 2, 10, 4), (4, 10, 6, 0), (7, 13, 12, 2), (13, 16, 14, 12), (16, 15, 11, 14), (15, 9, 6, 11), (12, 14, 10, 2), (14, 11, 6, 10), (5, 9, 19, 17), (15, 16, 21, 20), (8, 5, 17, 18), (9, 15, 20, 19)])
me_cube_001.polygons.foreach_set('use_smooth', [True] * 16)
_uv = me_cube_001.uv_layers.new(name='UVMap')
_uv.uv.foreach_set('vector', [0.5, 0.375, 0.625, 0.375, 0.625, 0.5, 0.5, 0.5, 0.5, 0.5, 0.625, 0.5, 0.625, 0.625, 0.5, 0.625, 0.5, 0.625, 0.625, 0.625, 0.625, 0.75, 0.5, 0.75, 0.5, 0.75, 0.625, 0.75, 0.625, 0.875, 0.5, 0.875, 0.625, 0.5, 0.75, 0.5, 0.75, 0.625, 0.625, 0.625, 0.625, 0.625, 0.75, 0.625, 0.75, 0.75, 0.625, 0.75, 0.5, 0.375, 0.5, 0.5, 0.625, 0.5, 0.625, 0.375, 0.5, 0.5, 0.5, 0.625, 0.625, 0.625, 0.625, 0.5, 0.5, 0.625, 0.5, 0.75, 0.625, 0.75, 0.625, 0.625, 0.5, 0.75, 0.5, 0.875, 0.625, 0.875, 0.625, 0.75, 0.625, 0.5, 0.625, 0.625, 0.75, 0.625, 0.75, 0.5, 0.625, 0.625, 0.625, 0.75, 0.75, 0.75, 0.75, 0.625, 0.5, 0.75, 0.5, 0.875, 0.5, 0.875, 0.5, 0.75, 0.5, 0.75, 0.5, 0.625, 0.5, 0.625, 0.5, 0.75, 0.5, 0.625, 0.5, 0.75, 0.5, 0.75, 0.5, 0.625, 0.5, 0.875, 0.5, 0.75, 0.5, 0.75, 0.5, 0.875])
me_cube_001.update()
me_cube_004 = bpy.data.meshes.new('Cube.004')
me_cube_004.from_pydata([(-0.008288, -0.01236, -0.01286), (-0.008288, -0.0176, 0.00287), (-0.01579, 0.01353, -0.01073), (-0.01579, 0.01643, 0.02072), (0.008288, -0.01236, -0.01286), (0.008288, -0.0176, 0.00287), (0.01579, 0.01353, -0.01073), (0.01579, 0.01643, 0.02072), (-0.03119, 0.07561, 0.003218), (-0.03119, 0.02394, -0.03174), (0.03119, 0.02394, -0.03174), (0.03119, 0.07561, 0.003218), (-0.04907, 0.1118, -0.1153), (-0.04907, 0.0138, -0.1212), (0.04907, 0.0138, -0.1212), (0.04907, 0.1118, -0.1153), (-0.0307, 0.09291, -0.2486), (-0.0307, 0.0315, -0.2494), (0.0307, 0.0315, -0.2494), (0.0307, 0.09291, -0.2486), (-0.007951, 0.07299, -0.3424), (-0.007951, 0.0571, -0.3429), (0.007951, 0.0571, -0.3429), (0.007951, 0.07299, -0.3424)], [], [(0, 1, 3, 2), (2, 3, 8, 9), (6, 7, 5, 4), (4, 5, 1, 0), (2, 6, 4, 0), (7, 3, 1, 5), (8, 11, 15, 12), (7, 6, 10, 11), (6, 2, 9, 10), (3, 7, 11, 8), (15, 14, 18, 19), (9, 8, 12, 13), (11, 10, 14, 15), (10, 9, 13, 14), (16, 19, 23, 20), (14, 13, 17, 18), (12, 15, 19, 16), (13, 12, 16, 17), (21, 20, 23, 22), (17, 16, 20, 21), (19, 18, 22, 23), (18, 17, 21, 22)])
me_cube_004.polygons.foreach_set('use_smooth', [True] * 22)
_uv = me_cube_004.uv_layers.new(name='UVMap')
_uv.uv.foreach_set('vector', [0.375, 0.0, 0.625, 0.0, 0.625, 0.25, 0.375, 0.25, 0.375, 0.25, 0.625, 0.25, 0.625, 0.25, 0.375, 0.25, 0.375, 0.5, 0.625, 0.5, 0.625, 0.75, 0.375, 0.75, 0.375, 0.75, 0.625, 0.75, 0.625, 1.0, 0.375, 1.0, 0.125, 0.5, 0.375, 0.5, 0.375, 0.75, 0.125, 0.75, 0.625, 0.5, 0.875, 0.5, 0.875, 0.75, 0.625, 0.75, 0.875, 0.5, 0.625, 0.5, 0.625, 0.5, 0.875, 0.5, 0.625, 0.5, 0.375, 0.5, 0.375, 0.5, 0.625, 0.5, 0.375, 0.5, 0.125, 0.5, 0.125, 0.5, 0.375, 0.5, 0.875, 0.5, 0.625, 0.5, 0.625, 0.5, 0.875, 0.5, 0.625, 0.5, 0.375, 0.5, 0.375, 0.5, 0.625, 0.5, 0.375, 0.25, 0.625, 0.25, 0.625, 0.25, 0.375, 0.25, 0.625, 0.5, 0.375, 0.5, 0.375, 0.5, 0.625, 0.5, 0.375, 0.5, 0.125, 0.5, 0.125, 0.5, 0.375, 0.5, 0.875, 0.5, 0.625, 0.5, 0.625, 0.5, 0.875, 0.5, 0.375, 0.5, 0.125, 0.5, 0.125, 0.5, 0.375, 0.5, 0.875, 0.5, 0.625, 0.5, 0.625, 0.5, 0.875, 0.5, 0.375, 0.25, 0.625, 0.25, 0.625, 0.25, 0.375, 0.25, 0.375, 0.25, 0.625, 0.25, 0.625, 0.5, 0.375, 0.5, 0.375, 0.25, 0.625, 0.25, 0.625, 0.25, 0.375, 0.25, 0.625, 0.5, 0.375, 0.5, 0.375, 0.5, 0.625, 0.5, 0.375, 0.5, 0.125, 0.5, 0.125, 0.5, 0.375, 0.5])
me_cube_004.update()
me_cube_010 = bpy.data.meshes.new('Cube.010')
me_cube_010.from_pydata([(0.1655, 0.02412, 0.0129), (0.1779, 0.00945, 0.0129), (0.1546, 0.01495, 0.006265), (0.167, 0.0002826, 0.006265), (0.1483, 0.002708, 0.02915), (0.1538, -0.003815, 0.02915), (0.1543, -0.003423, 0.02065), (0.1488, 0.0031, 0.02065), (0.1391, -0.008552, 0.01977), (0.1411, -0.01103, 0.01977), (0.1429, -0.009536, 0.01751), (0.1408, -0.007054, 0.01751), (0.1384, -0.01119, 0.01085), (0.1655, 0.02412, -0.0129), (0.1779, 0.00945, -0.0129), (0.1546, 0.01495, -0.006265), (0.167, 0.0002826, -0.006265), (0.1483, 0.002708, -0.02915), (0.1538, -0.003815, -0.02915), (0.1543, -0.003423, -0.02065), (0.1488, 0.0031, -0.02065), (0.1391, -0.008552, -0.01977), (0.1411, -0.01103, -0.01977), (0.1429, -0.009536, -0.01751), (0.1408, -0.007054, -0.01751), (0.1384, -0.01119, -0.01085), (-0.1287, 0.02412, 0.0129), (-0.141, 0.00945, 0.0129), (-0.1178, 0.01495, 0.006265), (-0.1301, 0.0002826, 0.006265), (-0.1115, 0.002708, 0.02915), (-0.117, -0.003815, 0.02915), (-0.1175, -0.003423, 0.02065), (-0.112, 0.0031, 0.02065), (-0.1022, -0.008552, 0.01977), (-0.1043, -0.01103, 0.01977), (-0.1061, -0.009536, 0.01751), (-0.104, -0.007054, 0.01751), (-0.1016, -0.01119, 0.01085), (-0.1287, 0.02412, -0.0129), (-0.141, 0.00945, -0.0129), (-0.1178, 0.01495, -0.006265), (-0.1301, 0.0002826, -0.006265), (-0.1115, 0.002708, -0.02915), (-0.117, -0.003815, -0.02915), (-0.1175, -0.003423, -0.02065), (-0.112, 0.0031, -0.02065), (-0.1022, -0.008552, -0.01977), (-0.1043, -0.01103, -0.01977), (-0.1061, -0.009536, -0.01751), (-0.104, -0.007054, -0.01751), (-0.1016, -0.01119, -0.01085), (0.1459, -0.001255, 0.02494), (0.1473, -0.005798, 0.03111), (0.1474, 0.005077, 0.02924), (0.1488, 0.0005334, 0.03542), (0.1534, -0.00164, 0.02288), (0.1548, -0.006183, 0.02906), (0.1549, 0.004691, 0.02719), (0.1563, 0.0001483, 0.03336), (0.1281, -0.02804, 0.05815), (0.1281, -0.02832, 0.07536), (0.1409, -0.01651, 0.05834), (0.1409, -0.0168, 0.07555), (0.1397, -0.04082, 0.05794), (0.1397, -0.04111, 0.07515), (0.1524, -0.0293, 0.05813), (0.1524, -0.02958, 0.07534), (0.1482, -0.002311, 0.02941), (0.1556, -0.0007419, 0.03104), (0.1471, -0.003934, 0.04166), (0.1545, -0.002431, 0.04362), (0.1425, -0.007828, 0.05251), (0.1496, -0.006606, 0.05551), (-0.109, -0.001255, 0.02494), (-0.1105, -0.005798, 0.03111), (-0.1105, 0.005077, 0.02924), (-0.112, 0.0005334, 0.03542), (-0.1165, -0.00164, 0.02288), (-0.118, -0.006183, 0.02906), (-0.118, 0.004691, 0.02719), (-0.1195, 0.0001483, 0.03336), (-0.0913, -0.02804, 0.05815), (-0.0913, -0.02832, 0.07536), (-0.1041, -0.01651, 0.05834), (-0.1041, -0.0168, 0.07555), (-0.1028, -0.04082, 0.05794), (-0.1028, -0.04111, 0.07515), (-0.1156, -0.0293, 0.05813), (-0.1156, -0.02958, 0.07534), (-0.1113, -0.002311, 0.02941), (-0.1188, -0.0007419, 0.03104), (-0.1103, -0.003934, 0.04166), (-0.1177, -0.002431, 0.04362), (-0.1057, -0.007828, 0.05251), (-0.1128, -0.006606, 0.05551)], [], [(0, 4, 5, 1), (1, 14, 13, 0), (3, 16, 14, 1), (2, 15, 16, 3), (2, 7, 4, 0), (1, 5, 6, 3), (14, 18, 17, 13), (3, 6, 7, 2), (4, 7, 11, 8), (10, 9, 12), (6, 5, 9, 10), (7, 6, 10, 11), (5, 4, 8, 9), (11, 10, 12), (9, 8, 12), (8, 11, 12), (13, 17, 20, 15), (16, 19, 18, 14), (15, 20, 19, 16), (17, 21, 24, 20), (23, 25, 22), (19, 23, 22, 18), (20, 24, 23, 19), (18, 22, 21, 17), (24, 25, 23), (22, 25, 21), (21, 25, 24), (0, 13, 15, 2), (26, 27, 31, 30), (27, 26, 39, 40), (29, 27, 40, 42), (28, 29, 42, 41), (28, 26, 30, 33), (27, 29, 32, 31), (40, 39, 43, 44), (29, 28, 33, 32), (30, 34, 37, 33), (36, 38, 35), (32, 36, 35, 31), (33, 37, 36, 32), (31, 35, 34, 30), (37, 38, 36), (35, 38, 34), (34, 38, 37), (39, 41, 46, 43), (42, 40, 44, 45), (41, 42, 45, 46), (43, 46, 50, 47), (49, 48, 51), (45, 44, 48, 49), (46, 45, 49, 50), (44, 43, 47, 48), (50, 49, 51), (48, 47, 51), (47, 50, 51), (26, 28, 41, 39), (52, 53, 55, 54), (54, 55, 59, 58), (58, 59, 57, 56), (56, 57, 53, 52), (54, 58, 56, 52), (59, 55, 53, 57), (60, 61, 63, 62), (62, 63, 67, 66), (66, 67, 65, 64), (64, 65, 61, 60), (62, 66, 64, 60), (67, 63, 61, 65), (68, 69, 71, 70), (70, 71, 73, 72), (74, 76, 77, 75), (76, 80, 81, 77), (80, 78, 79, 81), (78, 74, 75, 79), (76, 74, 78, 80), (81, 79, 75, 77), (82, 84, 85, 83), (84, 88, 89, 85), (88, 86, 87, 89), (86, 82, 83, 87), (84, 82, 86, 88), (89, 87, 83, 85), (90, 92, 93, 91), (92, 94, 95, 93)])
me_cube_010.polygons.foreach_set('use_smooth', [True] * 84)
_uv = me_cube_010.uv_layers.new(name='UVMap')
_uv.uv.foreach_set('vector', [0.625, 0.0, 0.625, 0.0, 0.625, 0.25, 0.625, 0.25, 0.625, 0.25, 0.625, 0.25, 0.625, 0.0, 0.625, 0.0, 0.625, 0.5, 0.625, 0.5, 0.625, 0.25, 0.625, 0.25, 0.625, 0.75, 0.625, 0.75, 0.625, 0.5, 0.625, 0.5, 0.625, 0.75, 0.625, 0.75, 0.625, 1.0, 0.625, 1.0, 0.625, 0.25, 0.625, 0.25, 0.625, 0.5, 0.625, 0.5, 0.625, 0.25, 0.625, 0.25, 0.625, 0.0, 0.625, 0.0, 0.625, 0.5, 0.625, 0.5, 0.625, 0.75, 0.625, 0.75, 0.625, 1.0, 0.625, 0.75, 0.625, 0.75, 0.625, 1.0, 0.625, 0.5, 0.625, 0.25, 0.625, 0.5, 0.625, 0.5, 0.625, 0.25, 0.625, 0.25, 0.625, 0.5, 0.625, 0.75, 0.625, 0.5, 0.625, 0.5, 0.625, 0.75, 0.625, 0.25, 0.625, 0.0, 0.625, 0.0, 0.625, 0.25, 0.625, 0.75, 0.625, 0.5, 0.625, 0.75, 0.625, 0.25, 0.625, 0.0, 0.625, 0.25, 0.625, 1.0, 0.625, 0.75, 0.625, 1.0, 0.625, 1.0, 0.625, 1.0, 0.625, 0.75, 0.625, 0.75, 0.625, 0.5, 0.625, 0.5, 0.625, 0.25, 0.625, 0.25, 0.625, 0.75, 0.625, 0.75, 0.625, 0.5, 0.625, 0.5, 0.625, 1.0, 0.625, 1.0, 0.625, 0.75, 0.625, 0.75, 0.625, 0.5, 0.625, 0.5, 0.625, 0.25, 0.625, 0.5, 0.625, 0.5, 0.625, 0.25, 0.625, 0.25, 0.625, 0.75, 0.625, 0.75, 0.625, 0.5, 0.625, 0.5, 0.625, 0.25, 0.625, 0.25, 0.625, 0.0, 0.625, 0.0, 0.625, 0.75, 0.625, 0.75, 0.625, 0.5, 0.625, 0.25, 0.625, 0.25, 0.625, 0.0, 0.625, 1.0, 0.625, 1.0, 0.625, 0.75, 0.625, 1.0, 0.625, 1.0, 0.625, 0.75, 0.625, 0.75, 0.625, 0.0, 0.625, 0.25, 0.625, 0.25, 0.625, 0.0, 0.625, 0.25, 0.625, 0.0, 0.625, 0.0, 0.625, 0.25, 0.625, 0.5, 0.625, 0.25, 0.625, 0.25, 0.625, 0.5, 0.625, 0.75, 0.625, 0.5, 0.625, 0.5, 0.625, 0.75, 0.625, 0.75, 0.625, 1.0, 0.625, 1.0, 0.625, 0.75, 0.625, 0.25, 0.625, 0.5, 0.625, 0.5, 0.625, 0.25, 0.625, 0.25, 0.625, 0.0, 0.625, 0.0, 0.625, 0.25, 0.625, 0.5, 0.625, 0.75, 0.625, 0.75, 0.625, 0.5, 0.625, 1.0, 0.625, 1.0, 0.625, 0.75, 0.625, 0.75, 0.625, 0.5, 0.625, 0.5, 0.625, 0.25, 0.625, 0.5, 0.625, 0.5, 0.625, 0.25, 0.625, 0.25, 0.625, 0.75, 0.625, 0.75, 0.625, 0.5, 0.625, 0.5, 0.625, 0.25, 0.625, 0.25, 0.625, 0.0, 0.625, 0.0, 0.625, 0.75, 0.625, 0.75, 0.625, 0.5, 0.625, 0.25, 0.625, 0.25, 0.625, 0.0, 0.625, 1.0, 0.625, 1.0, 0.625, 0.75, 0.625, 1.0, 0.625, 0.75, 0.625, 0.75, 0.625, 1.0, 0.625, 0.5, 0.625, 0.25, 0.625, 0.25, 0.625, 0.5, 0.625, 0.75, 0.625, 0.5, 0.625, 0.5, 0.625, 0.75, 0.625, 1.0, 0.625, 0.75, 0.625, 0.75, 0.625, 1.0, 0.625, 0.5, 0.625, 0.25, 0.625, 0.5, 0.625, 0.5, 0.625, 0.25, 0.625, 0.25, 0.625, 0.5, 0.625, 0.75, 0.625, 0.5, 0.625, 0.5, 0.625, 0.75, 0.625, 0.25, 0.625, 0.0, 0.625, 0.0, 0.625, 0.25, 0.625, 0.75, 0.625, 0.5, 0.625, 0.75, 0.625, 0.25, 0.625, 0.0, 0.625, 0.25, 0.625, 1.0, 0.625, 0.75, 0.625, 1.0, 0.625, 1.0, 0.625, 0.75, 0.625, 0.75, 0.625, 1.0, 0.375, 0.0, 0.625, 0.0, 0.625, 0.25, 0.375, 0.25, 0.375, 0.25, 0.625, 0.25, 0.625, 0.5, 0.375, 0.5, 0.375, 0.5, 0.625, 0.5, 0.625, 0.75, 0.375, 0.75, 0.375, 0.75, 0.625, 0.75, 0.625, 1.0, 0.375, 1.0, 0.125, 0.5, 0.375, 0.5, 0.375, 0.75, 0.125, 0.75, 0.625, 0.5, 0.875, 0.5, 0.875, 0.75, 0.625, 0.75, 0.375, 0.0, 0.625, 0.0, 0.625, 0.25, 0.375, 0.25, 0.375, 0.25, 0.625, 0.25, 0.625, 0.5, 0.375, 0.5, 0.375, 0.5, 0.625, 0.5, 0.625, 0.75, 0.375, 0.75, 0.375, 0.75, 0.625, 0.75, 0.625, 1.0, 0.375, 1.0, 0.125, 0.5, 0.375, 0.5, 0.375, 0.75, 0.125, 0.75, 0.625, 0.5, 0.875, 0.5, 0.875, 0.75, 0.625, 0.75, 0.0, 0.0, 0.0, 0.0, 0.0, 0.0, 0.0, 0.0, 0.0, 0.0, 0.0, 0.0, 0.0, 0.0, 0.0, 0.0, 0.375, 0.0, 0.375, 0.25, 0.625, 0.25, 0.625, 0.0, 0.375, 0.25, 0.375, 0.5, 0.625, 0.5, 0.625, 0.25, 0.375, 0.5, 0.375, 0.75, 0.625, 0.75, 0.625, 0.5, 0.375, 0.75, 0.375, 1.0, 0.625, 1.0, 0.625, 0.75, 0.125, 0.5, 0.125, 0.75, 0.375, 0.75, 0.375, 0.5, 0.625, 0.5, 0.625, 0.75, 0.875, 0.75, 0.875, 0.5, 0.375, 0.0, 0.375, 0.25, 0.625, 0.25, 0.625, 0.0, 0.375, 0.25, 0.375, 0.5, 0.625, 0.5, 0.625, 0.25, 0.375, 0.5, 0.375, 0.75, 0.625, 0.75, 0.625, 0.5, 0.375, 0.75, 0.375, 1.0, 0.625, 1.0, 0.625, 0.75, 0.125, 0.5, 0.125, 0.75, 0.375, 0.75, 0.375, 0.5, 0.625, 0.5, 0.625, 0.75, 0.875, 0.75, 0.875, 0.5, 0.0, 0.0, 0.0, 0.0, 0.0, 0.0, 0.0, 0.0, 0.0, 0.0, 0.0, 0.0, 0.0, 0.0, 0.0, 0.0])
me_cube_010.update()
me_cube_012 = bpy.data.meshes.new('Cube.012')
me_cube_012.from_pydata([(0.02339, -0.01269, 0.002454), (0.04034, -0.01182, 0.03587), (0.02339, 0.007238, -0.0009866), (0.04034, 0.003938, 0.03315), (-1.94e-10, 0.009968, 0.01136), (-1.94e-10, 0.003655, 0.03607), (-1.94e-10, -0.01512, 0.01984), (-1.94e-10, -0.01672, 0.03959), (0.06376, 0.02019, 0.01324), (0.04605, 0.02263, -0.01669), (0.05722, 0.006707, -0.01789), (0.07352, 0.006263, 0.01219), (0.08307, 0.0368, -0.002468), (0.0752, 0.03887, -0.02103), (0.08201, 0.02872, -0.02116), (0.09125, 0.02458, -0.002616), (0.09941, 0.04658, -0.01067), (-0.02339, -0.01269, 0.002454), (-0.04034, -0.01182, 0.03587), (-0.02339, 0.007238, -0.0009866), (-0.04034, 0.003938, 0.03315), (-0.06376, 0.02019, 0.01324), (-0.04605, 0.02263, -0.01669), (-0.05722, 0.006707, -0.01789), (-0.07352, 0.006263, 0.01219), (-0.08307, 0.0368, -0.002468), (-0.0752, 0.03887, -0.02103), (-0.08201, 0.02872, -0.02116), (-0.09125, 0.02458, -0.002616), (-0.09941, 0.04658, -0.01067)], [], [(26, 29, 25), (3, 1, 11, 8), (4, 2, 0, 6), (3, 5, 7, 1), (28, 29, 27), (8, 11, 15, 12), (4, 5, 3, 2), (0, 1, 7, 6), (0, 2, 9, 10), (12, 15, 16), (2, 3, 8, 9), (1, 0, 10, 11), (10, 9, 13, 14), (9, 8, 12, 13), (11, 10, 14, 15), (14, 13, 16), (20, 21, 24, 18), (4, 6, 17, 19), (20, 18, 7, 5), (21, 25, 28, 24), (4, 19, 20, 5), (17, 6, 7, 18), (17, 23, 22, 19), (25, 29, 28), (19, 22, 21, 20), (18, 24, 23, 17), (23, 27, 26, 22), (22, 26, 25, 21), (24, 28, 27, 23), (27, 29, 26), (15, 14, 16), (13, 12, 16)])
me_cube_012.polygons.foreach_set('use_smooth', [True] * 32)
_uv = me_cube_012.uv_layers.new(name='UVMap')
_uv.uv.foreach_set('vector', [0.375, 0.5, 0.625, 0.5, 0.625, 0.5, 0.625, 0.5, 0.625, 0.75, 0.625, 0.75, 0.625, 0.5, 0.25, 0.5, 0.375, 0.5, 0.375, 0.75, 0.25, 0.75, 0.625, 0.5, 0.75, 0.5, 0.75, 0.75, 0.625, 0.75, 0.625, 0.75, 0.375, 0.75, 0.375, 0.75, 0.625, 0.5, 0.625, 0.75, 0.625, 0.75, 0.625, 0.5, 0.375, 0.375, 0.625, 0.375, 0.625, 0.5, 0.375, 0.5, 0.375, 0.75, 0.625, 0.75, 0.625, 0.875, 0.375, 0.875, 0.375, 0.75, 0.375, 0.5, 0.375, 0.5, 0.375, 0.75, 0.625, 0.5, 0.625, 0.75, 0.625, 0.5, 0.375, 0.5, 0.625, 0.5, 0.625, 0.5, 0.375, 0.5, 0.625, 0.75, 0.375, 0.75, 0.375, 0.75, 0.625, 0.75, 0.375, 0.75, 0.375, 0.5, 0.375, 0.5, 0.375, 0.75, 0.375, 0.5, 0.625, 0.5, 0.625, 0.5, 0.375, 0.5, 0.625, 0.75, 0.375, 0.75, 0.375, 0.75, 0.625, 0.75, 0.375, 0.75, 0.375, 0.5, 0.375, 0.75, 0.625, 0.5, 0.625, 0.5, 0.625, 0.75, 0.625, 0.75, 0.25, 0.5, 0.25, 0.75, 0.375, 0.75, 0.375, 0.5, 0.625, 0.5, 0.625, 0.75, 0.75, 0.75, 0.75, 0.5, 0.625, 0.5, 0.625, 0.5, 0.625, 0.75, 0.625, 0.75, 0.375, 0.375, 0.375, 0.5, 0.625, 0.5, 0.625, 0.375, 0.375, 0.75, 0.375, 0.875, 0.625, 0.875, 0.625, 0.75, 0.375, 0.75, 0.375, 0.75, 0.375, 0.5, 0.375, 0.5, 0.625, 0.5, 0.625, 0.75, 0.625, 0.75, 0.375, 0.5, 0.375, 0.5, 0.625, 0.5, 0.625, 0.5, 0.625, 0.75, 0.625, 0.75, 0.375, 0.75, 0.375, 0.75, 0.375, 0.75, 0.375, 0.75, 0.375, 0.5, 0.375, 0.5, 0.375, 0.5, 0.375, 0.5, 0.625, 0.5, 0.625, 0.5, 0.625, 0.75, 0.625, 0.75, 0.375, 0.75, 0.375, 0.75, 0.375, 0.75, 0.375, 0.5, 0.375, 0.5, 0.625, 0.75, 0.375, 0.75, 0.625, 0.75, 0.375, 0.5, 0.625, 0.5, 0.375, 0.5])
me_cube_012.update()
me_cube_013 = bpy.data.meshes.new('Cube.013')
me_cube_013.from_pydata([(0.2678, 0.02914, -0.04356), (0.2551, 0.03553, 0.05756), (0.2603, 0.1032, -0.04356), (0.2552, 0.1032, 0.05827), (0.1307, 0.02914, -0.04356), (0.1433, 0.03553, 0.05756), (0.1381, 0.1032, -0.04356), (0.1433, 0.1032, 0.05827), (0.2678, -0.03141, -0.04356), (0.2563, -0.04817, 0.04194), (0.1422, -0.04817, 0.04194), (0.1307, -0.03141, -0.04356), (0.2512, -0.09428, -0.04356), (0.2471, -0.09428, -0.004274), (0.1513, -0.09428, -0.004274), (0.1472, -0.09428, -0.04356), (0.1764, 0.1145, -0.04356), (0.2221, 0.1145, -0.04356), (0.2221, 0.1145, 0.07037), (0.1764, 0.1145, 0.07037), (0.2221, 0.02914, -0.04356), (0.1764, 0.02914, -0.04356), (0.1764, 0.03553, 0.07369), (0.2221, 0.03553, 0.07369), (0.2221, -0.03141, -0.04356), (0.1764, -0.03141, -0.04356), (0.1764, -0.04817, 0.05461), (0.2221, -0.04817, 0.05461), (0.2221, -0.1085, -0.04356), (0.1764, -0.1085, -0.04356), (0.1781, -0.1085, -0.003709), (0.2203, -0.1085, -0.003709)], [], [(0, 2, 3, 1), (16, 6, 7, 19), (6, 4, 5, 7), (4, 11, 10, 5), (16, 21, 4, 6), (18, 23, 1, 3), (25, 29, 15, 11), (1, 9, 8, 0), (21, 25, 11, 4), (23, 27, 9, 1), (28, 12, 13, 31), (9, 13, 12, 8), (27, 31, 13, 9), (11, 15, 14, 10), (10, 14, 30, 26), (26, 30, 31, 27), (15, 29, 30, 14), (29, 28, 31, 30), (5, 10, 26, 22), (22, 26, 27, 23), (0, 8, 24, 20), (20, 24, 25, 21), (8, 12, 28, 24), (24, 28, 29, 25), (7, 5, 22, 19), (19, 22, 23, 18), (2, 0, 20, 17), (17, 20, 21, 16), (2, 17, 18, 3), (17, 16, 19, 18)])
me_cube_013.polygons.foreach_set('use_smooth', [True] * 30)
_uv = me_cube_013.uv_layers.new(name='UVMap')
_uv.uv.foreach_set('vector', [0.375, 0.0, 0.375, 0.25, 0.625, 0.25, 0.625, 0.0, 0.375, 0.4167, 0.375, 0.5, 0.625, 0.5, 0.625, 0.4167, 0.375, 0.5, 0.375, 0.75, 0.625, 0.75, 0.625, 0.5, 0.375, 0.75, 0.375, 0.75, 0.625, 0.75, 0.625, 0.75, 0.2917, 0.5, 0.2917, 0.75, 0.375, 0.75, 0.375, 0.5, 0.7917, 0.5, 0.7917, 0.75, 0.875, 0.75, 0.875, 0.5, 0.2917, 0.75, 0.2917, 0.75, 0.375, 0.75, 0.375, 0.75, 0.625, 0.0, 0.625, 0.0, 0.375, 0.0, 0.375, 0.0, 0.2917, 0.75, 0.2917, 0.75, 0.375, 0.75, 0.375, 0.75, 0.7917, 0.75, 0.7917, 0.75, 0.875, 0.75, 0.875, 0.75, 0.375, 0.9167, 0.375, 1.0, 0.625, 1.0, 0.625, 0.9167, 0.625, 0.0, 0.625, 0.0, 0.375, 0.0, 0.375, 0.0, 0.7917, 0.75, 0.7917, 0.75, 0.875, 0.75, 0.875, 0.75, 0.375, 0.75, 0.375, 0.75, 0.625, 0.75, 0.625, 0.75, 0.625, 0.75, 0.625, 0.75, 0.7083, 0.75, 0.7083, 0.75, 0.7083, 0.75, 0.7083, 0.75, 0.7917, 0.75, 0.7917, 0.75, 0.375, 0.75, 0.375, 0.8333, 0.625, 0.8333, 0.625, 0.75, 0.375, 0.8333, 0.375, 0.9167, 0.625, 0.9167, 0.625, 0.8333, 0.625, 0.75, 0.625, 0.75, 0.7083, 0.75, 0.7083, 0.75, 0.7083, 0.75, 0.7083, 0.75, 0.7917, 0.75, 0.7917, 0.75, 0.125, 0.75, 0.125, 0.75, 0.2083, 0.75, 0.2083, 0.75, 0.2083, 0.75, 0.2083, 0.75, 0.2917, 0.75, 0.2917, 0.75, 0.125, 0.75, 0.125, 0.75, 0.2083, 0.75, 0.2083, 0.75, 0.2083, 0.75, 0.2083, 0.75, 0.2917, 0.75, 0.2917, 0.75, 0.625, 0.5, 0.625, 0.75, 0.7083, 0.75, 0.7083, 0.5, 0.7083, 0.5, 0.7083, 0.75, 0.7917, 0.75, 0.7917, 0.5, 0.125, 0.5, 0.125, 0.75, 0.2083, 0.75, 0.2083, 0.5, 0.2083, 0.5, 0.2083, 0.75, 0.2917, 0.75, 0.2917, 0.5, 0.375, 0.25, 0.375, 0.3333, 0.625, 0.3333, 0.625, 0.25, 0.375, 0.3333, 0.375, 0.4167, 0.625, 0.4167, 0.625, 0.3333])
me_cube_013.update()
me_wgt_bone = bpy.data.meshes.new('WGT-Bone')
me_wgt_bone.from_pydata([(1.93, 2.5, 1.93), (1.93, 2.5, -1.93), (-1.93, 2.5, 1.93), (-1.93, 2.5, -1.93), (2.269, 2.5, 1.516), (2.269, 2.5, -1.516), (-2.269, 2.5, 1.516), (-2.269, 2.5, -1.516), (2.521, 2.5, 1.044), (2.521, 2.5, -1.044), (-2.521, 2.5, 1.044), (-2.521, 2.5, -1.044), (2.677, 2.5, 0.5324), (2.677, 2.5, -0.5324), (-2.677, 2.5, 0.5324), (-2.677, 2.5, -0.5324), (0.5324, 2.5, 2.677), (0.5324, 2.5, -2.677), (-0.5324, 2.5, 2.677), (-0.5324, 2.5, -2.677), (1.044, 2.5, 2.521), (1.044, 2.5, -2.521), (-1.044, 2.5, 2.521), (-1.044, 2.5, -2.521), (1.516, 2.5, 2.269), (1.516, 2.5, -2.269), (-1.516, 2.5, 2.269), (-1.516, 2.5, -2.269), (0.5324, 2.5, 3.495), (0.5324, 2.5, -3.495), (-0.5324, 2.5, 3.495), (-0.5324, 2.5, -3.495), (3.495, 2.5, 0.5324), (3.495, 2.5, -0.5324), (-3.495, 2.5, 0.5324), (-3.495, 2.5, -0.5324), (1.078, 2.5, 3.495), (1.078, 2.5, -3.495), (-1.078, 2.5, 3.495), (-1.078, 2.5, -3.495), (3.495, 2.5, 1.078), (3.495, 2.5, -1.078), (-3.495, 2.5, 1.078), (-3.495, 2.5, -1.078), (0.0, 2.5, 4.314), (0.0, 2.5, -4.314), (4.314, 2.5, 0.0), (-4.314, 2.5, 0.0)], [(12, 32), (0, 4), (1, 5), (2, 6), (3, 7), (4, 8), (5, 9), (6, 10), (7, 11), (8, 12), (9, 13), (10, 14), (11, 15), (39, 45), (2, 26), (16, 20), (17, 21), (18, 22), (19, 23), (20, 24), (21, 25), (22, 26), (23, 27), (16, 28), (17, 29), (18, 30), (1, 25), (3, 27), (13, 33), (14, 34), (15, 35), (28, 36), (29, 37), (30, 38), (31, 39), (32, 40), (33, 41), (34, 42), (35, 43), (36, 44), (37, 45), (40, 46), (42, 47), (41, 46), (19, 31), (43, 47), (38, 44), (0, 24)], [])
me_wgt_bone.update()
arm_armature = bpy.data.armatures.new('Armature')  # bones are not reproduced

# ---- objects
ob_head = bpy.data.objects.new('Head', me_cube_002)
ob_body = bpy.data.objects.new('Body', me_cube_003)
ob_hand_l = bpy.data.objects.new('Hand_L', me_cube_005)
ob_foot_r = bpy.data.objects.new('Foot_R', me_cube_007)
ob_ears = bpy.data.objects.new('Ears', me_cube_008)
ob_hand_r = bpy.data.objects.new('Hand_R', me_cube_009)
ob_armature = bpy.data.objects.new('Armature', arm_armature)
ob_cube = bpy.data.objects.new('Cube', me_cube)
ob_head_001 = bpy.data.objects.new('Head.001', me_cube_001)
ob_cube_001 = bpy.data.objects.new('Cube.001', me_cube_004)
ob_cube_002 = bpy.data.objects.new('Cube.002', me_cube_010)
ob_cube_003 = bpy.data.objects.new('Cube.003', me_cube_012)
ob_foot_r_001 = bpy.data.objects.new('Foot_R.001', me_cube_013)
ob_wgt_bone = bpy.data.objects.new('WGT-Bone', me_wgt_bone)

# ---- transforms, parenting, visibility, modifiers, constraints
ob_head.parent = ob_armature
ob_head.matrix_parent_inverse = Matrix(((1.0, 3.553e-15, -1.271e-21, -6.663e-09), (1.192e-07, -7.105e-15, 1.0, -1.203), (1.066e-14, -1.0, -7.105e-15, 3.817e-08), (-0.0, 0.0, -0.0, 1.0)))
ob_head.location = (-1.753e-09, 0.005679, 1.038)
ob_body.parent = ob_armature
ob_body.matrix_parent_inverse = Matrix(((1.0, -0.0, 0.0, -6.663e-09), (-0.0, 1.192e-07, 1.0, -0.7804), (0.0, -1.0, 0.0, -0.0), (0.0, 0.0, -0.0, 1.0)))
ob_body.location = (3.548e-09, -0.00095, 0.5635)
ob_body.use_mesh_mirror_x = True
ob_hand_l.parent = ob_armature
ob_hand_l.matrix_parent_inverse = Matrix(((-5.602e-09, -7.55e-08, -1.0, 0.7001), (1.0, -1.232e-14, 1.192e-07, -0.6114), (-6.682e-15, -1.0, 7.55e-08, -3.886e-09), (0.0, -0.0, -0.0, 1.0)))
ob_hand_l.location = (0.5222, 0.003127, 0.6931)
ob_foot_r.parent = ob_armature
ob_foot_r.matrix_parent_inverse = Matrix(((-7.55e-08, 6.205e-15, -1.0, 0.002258), (1.192e-08, -1.0, -1.043e-15, -0.1924), (-1.0, -1.192e-08, -4.371e-08, -0.1227), (0.0, -0.0, 0.0, 1.0)))
ob_foot_r.location = (-0.1227, -0.05941, 0.05259)
ob_foot_r.scale = (1.232, 1.232, 1.232)
ob_ears.parent = ob_armature
ob_ears.matrix_parent_inverse = Matrix(((1.0, 3.553e-15, -1.271e-21, -6.663e-09), (1.192e-07, -7.105e-15, 1.0, -1.203), (1.066e-14, -1.0, -7.105e-15, 3.817e-08), (-0.0, 0.0, -0.0, 1.0)))
ob_ears.location = (-3.725e-09, 0.01206, 1.013)
ob_hand_r.parent = ob_armature
ob_hand_r.matrix_parent_inverse = Matrix(((-5.602e-09, 7.937e-09, -1.0, 0.7001), (-1.0, 1.601e-14, -2.272e-07, -0.6114), (-3.508e-15, 1.0, 7.937e-09, -5.452e-08), (0.0, -0.0, -0.0, 1.0)))
ob_hand_r.location = (-0.5222, 0.003127, 0.6931)
ob_armature.location = (0.0, 0.0, 0.0)
ob_armature.show_in_front = True
ob_cube.parent = ob_armature
ob_cube.matrix_parent_inverse = Matrix(((1.0, 5.564e-08, 9.347e-15, -6.663e-09), (1.192e-07, 8.742e-08, 1.0, -0.7804), (5.564e-08, -1.0, 8.742e-08, -3.006e-08), (-0.0, -0.0, -0.0, 1.0)))
ob_cube.location = (0.0, 0.0, 0.7924)
_m = ob_cube.modifiers.new('Mirror', 'MIRROR')
_m.use_clip = True
ob_head_001.parent = ob_armature
ob_head_001.matrix_parent_inverse = Matrix(((1.0, 3.553e-15, -1.271e-21, -6.663e-09), (1.192e-07, -7.105e-15, 1.0, -1.203), (1.066e-14, -1.0, -7.105e-15, 3.817e-08), (-0.0, 0.0, -0.0, 1.0)))
ob_head_001.location = (-1.753e-09, 0.005679, 1.038)
ob_cube_001.parent = ob_armature
ob_cube_001.matrix_parent_inverse = Matrix(((1.0, -3.236e-23, 5.947e-22, -6.663e-09), (6.478e-09, 0.9985, 0.05434, -0.2945), (1.19e-07, -0.05434, 0.9985, -1.077), (-0.0, 0.0, -0.0, 1.0)))
ob_cube_001.location = (2.418e-16, 0.1625, 1.089)
ob_cube_002.parent = ob_armature
ob_cube_002.matrix_parent_inverse = Matrix(((1.0, 3.553e-15, -1.271e-21, -6.663e-09), (1.192e-07, -7.105e-15, 1.0, -1.203), (1.066e-14, -1.0, -7.105e-15, 3.817e-08), (-0.0, 0.0, -0.0, 1.0)))
ob_cube_002.location = (-0.01842, 0.01785, 0.9206)
ob_cube_003.parent = ob_armature
ob_cube_003.matrix_parent_inverse = Matrix(((1.0, 3.553e-15, -1.271e-21, -6.663e-09), (1.192e-07, -7.105e-15, 1.0, -1.203), (1.066e-14, -1.0, -7.105e-15, 3.817e-08), (-0.0, 0.0, -0.0, 1.0)))
ob_cube_003.location = (1.199e-17, -0.1432, 1.087)
ob_cube_003.rotation_euler = (-0.2913, -6.378e-17, 9.356e-18)
ob_foot_r_001.parent = ob_armature
ob_foot_r_001.matrix_parent_inverse = Matrix(((-7.55e-08, 6.205e-15, -1.0, 0.002258), (1.192e-08, -1.0, -1.043e-15, -0.1924), (-1.0, -1.192e-08, -4.371e-08, 0.1227), (0.0, -0.0, 0.0, 1.0)))
ob_foot_r_001.location = (-0.1227, -0.05941, 0.05259)
ob_foot_r_001.scale = (1.232, 1.232, 1.232)
ob_wgt_bone.location = (6.663e-09, 0.0, 0.3439)
ob_wgt_bone.rotation_euler = (-1.571, 5.96e-08, 1.571)
ob_wgt_bone.scale = (0.1524, 0.1524, 0.1524)

# ---- collection membership
col_collection.objects.link(ob_head)
col_collection.objects.link(ob_body)
col_collection.objects.link(ob_hand_l)
col_collection.objects.link(ob_foot_r)
col_collection.objects.link(ob_ears)
col_collection.objects.link(ob_hand_r)
col_collection.objects.link(ob_armature)
col_collection.objects.link(ob_cube)
col_collection.objects.link(ob_head_001)
col_collection.objects.link(ob_cube_001)
col_collection.objects.link(ob_cube_002)
col_collection.objects.link(ob_cube_003)
col_collection.objects.link(ob_foot_r_001)
col_wgts.objects.link(ob_wgt_bone)

# ---- scene / render settings (as saved in the file)
scene.frame_start = 1; scene.frame_end = 250; scene.frame_set(1)
scene.render.engine = 'BLENDER_EEVEE_NEXT'
scene.cycles.sampling_pattern = 'TABULATED_SOBOL'
scene.view_settings.view_transform = 'Filmic'
bpy.context.view_layer.update()

# ---- added for rendering (the .blend has no active camera and no usable light): camera, sun
cam_auto = bpy.data.cameras.new('AutoCamera')
cam_auto.lens = 50.0
cam_auto.sensor_width = 36.0
cam_auto.clip_end = 1000.0
ob_auto_camera = bpy.data.objects.new('AutoCamera', cam_auto)
scene.collection.objects.link(ob_auto_camera)
ob_auto_camera.location = (2.07961, -2.49554, 2.25758)
ob_auto_camera.rotation_euler = (1.09748, -7.21219e-08, 0.694738)
scene.camera = ob_auto_camera
light_auto_sun = bpy.data.lights.new('AutoSun', 'SUN')
light_auto_sun.energy = 3.0
light_auto_sun.angle = 0.0523599
ob_auto_sun = bpy.data.objects.new('AutoSun', light_auto_sun)
scene.collection.objects.link(ob_auto_sun)
ob_auto_sun.rotation_euler = (0.872665, 0.174533, 0.523599)
bpy.context.view_layer.update()
